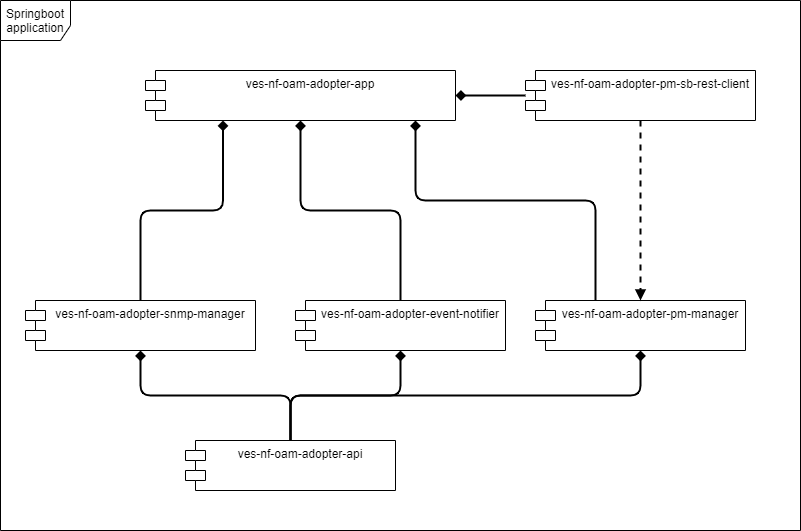

The diagram above was exported from draw.io. Its source (the exported page's mxGraphModel, read from the mxfile embedded in the PNG):
<mxGraphModel dx="1086" dy="806" grid="1" gridSize="10" guides="1" tooltips="1" connect="1" arrows="1" fold="1" page="1" pageScale="1" pageWidth="850" pageHeight="1100" math="0" shadow="0">
  <root>
    <mxCell id="0" />
    <mxCell id="1" parent="0" />
    <mxCell id="nnZka2YhRO2guR0gaLpo-1" value="Springboot application" style="shape=umlFrame;whiteSpace=wrap;html=1;width=70;height=40;" vertex="1" parent="1">
      <mxGeometry x="25" y="40" width="800" height="530" as="geometry" />
    </mxCell>
    <mxCell id="nnZka2YhRO2guR0gaLpo-12" value="" style="edgeStyle=orthogonalEdgeStyle;rounded=1;orthogonalLoop=1;jettySize=auto;html=1;endArrow=diamond;endFill=1;strokeWidth=2;" edge="1" parent="1" source="nnZka2YhRO2guR0gaLpo-2" target="nnZka2YhRO2guR0gaLpo-5">
      <mxGeometry relative="1" as="geometry" />
    </mxCell>
    <mxCell id="nnZka2YhRO2guR0gaLpo-13" style="edgeStyle=orthogonalEdgeStyle;rounded=1;orthogonalLoop=1;jettySize=auto;html=1;entryX=0.5;entryY=1;entryDx=0;entryDy=0;endArrow=diamond;endFill=1;strokeWidth=2;" edge="1" parent="1" source="nnZka2YhRO2guR0gaLpo-2" target="nnZka2YhRO2guR0gaLpo-3">
      <mxGeometry relative="1" as="geometry" />
    </mxCell>
    <mxCell id="nnZka2YhRO2guR0gaLpo-14" style="edgeStyle=orthogonalEdgeStyle;rounded=1;orthogonalLoop=1;jettySize=auto;html=1;entryX=0.5;entryY=1;entryDx=0;entryDy=0;endArrow=diamond;endFill=1;strokeWidth=2;exitX=0.5;exitY=0;exitDx=0;exitDy=0;" edge="1" parent="1" source="nnZka2YhRO2guR0gaLpo-2" target="nnZka2YhRO2guR0gaLpo-4">
      <mxGeometry relative="1" as="geometry" />
    </mxCell>
    <mxCell id="nnZka2YhRO2guR0gaLpo-2" value="ves-nf-oam-adopter-api" style="shape=module;align=left;spacingLeft=20;align=center;verticalAlign=top;" vertex="1" parent="1">
      <mxGeometry x="210" y="480" width="210" height="50" as="geometry" />
    </mxCell>
    <mxCell id="nnZka2YhRO2guR0gaLpo-15" style="edgeStyle=orthogonalEdgeStyle;rounded=1;orthogonalLoop=1;jettySize=auto;html=1;entryX=0.5;entryY=1;entryDx=0;entryDy=0;endArrow=diamond;endFill=1;strokeWidth=2;" edge="1" parent="1" source="nnZka2YhRO2guR0gaLpo-3" target="nnZka2YhRO2guR0gaLpo-7">
      <mxGeometry relative="1" as="geometry" />
    </mxCell>
    <mxCell id="nnZka2YhRO2guR0gaLpo-3" value="ves-nf-oam-adopter-event-notifier" style="shape=module;align=left;spacingLeft=20;align=center;verticalAlign=top;" vertex="1" parent="1">
      <mxGeometry x="320" y="340" width="210" height="50" as="geometry" />
    </mxCell>
    <mxCell id="nnZka2YhRO2guR0gaLpo-17" style="edgeStyle=orthogonalEdgeStyle;orthogonalLoop=1;jettySize=auto;html=1;endArrow=diamond;endFill=1;strokeWidth=2;rounded=1;" edge="1" parent="1" source="nnZka2YhRO2guR0gaLpo-4" target="nnZka2YhRO2guR0gaLpo-7">
      <mxGeometry relative="1" as="geometry">
        <Array as="points">
          <mxPoint x="620" y="240" />
          <mxPoint x="440" y="240" />
        </Array>
      </mxGeometry>
    </mxCell>
    <mxCell id="nnZka2YhRO2guR0gaLpo-4" value="ves-nf-oam-adopter-pm-manager" style="shape=module;align=left;spacingLeft=20;align=center;verticalAlign=top;" vertex="1" parent="1">
      <mxGeometry x="560" y="340" width="210" height="50" as="geometry" />
    </mxCell>
    <mxCell id="nnZka2YhRO2guR0gaLpo-18" style="edgeStyle=orthogonalEdgeStyle;rounded=1;orthogonalLoop=1;jettySize=auto;html=1;entryX=0.25;entryY=1;entryDx=0;entryDy=0;endArrow=diamond;endFill=1;strokeWidth=2;" edge="1" parent="1" source="nnZka2YhRO2guR0gaLpo-5" target="nnZka2YhRO2guR0gaLpo-7">
      <mxGeometry relative="1" as="geometry" />
    </mxCell>
    <mxCell id="nnZka2YhRO2guR0gaLpo-5" value="ves-nf-oam-adopter-snmp-manager" style="shape=module;align=left;spacingLeft=20;align=center;verticalAlign=top;" vertex="1" parent="1">
      <mxGeometry x="50" y="340" width="230" height="50" as="geometry" />
    </mxCell>
    <mxCell id="nnZka2YhRO2guR0gaLpo-20" style="edgeStyle=none;rounded=1;orthogonalLoop=1;jettySize=auto;html=1;endArrow=diamond;endFill=1;strokeWidth=2;" edge="1" parent="1" source="nnZka2YhRO2guR0gaLpo-6" target="nnZka2YhRO2guR0gaLpo-7">
      <mxGeometry relative="1" as="geometry" />
    </mxCell>
    <mxCell id="nnZka2YhRO2guR0gaLpo-21" style="edgeStyle=none;rounded=1;orthogonalLoop=1;jettySize=auto;html=1;endArrow=block;endFill=1;strokeWidth=2;dashed=1;" edge="1" parent="1" source="nnZka2YhRO2guR0gaLpo-6" target="nnZka2YhRO2guR0gaLpo-4">
      <mxGeometry relative="1" as="geometry" />
    </mxCell>
    <mxCell id="nnZka2YhRO2guR0gaLpo-6" value="ves-nf-oam-adopter-pm-sb-rest-client" style="shape=module;align=left;spacingLeft=20;align=center;verticalAlign=top;" vertex="1" parent="1">
      <mxGeometry x="550" y="110" width="230" height="50" as="geometry" />
    </mxCell>
    <mxCell id="nnZka2YhRO2guR0gaLpo-7" value="ves-nf-oam-adopter-app" style="shape=module;align=left;spacingLeft=20;align=center;verticalAlign=top;" vertex="1" parent="1">
      <mxGeometry x="170" y="110" width="310" height="50" as="geometry" />
    </mxCell>
  </root>
</mxGraphModel>